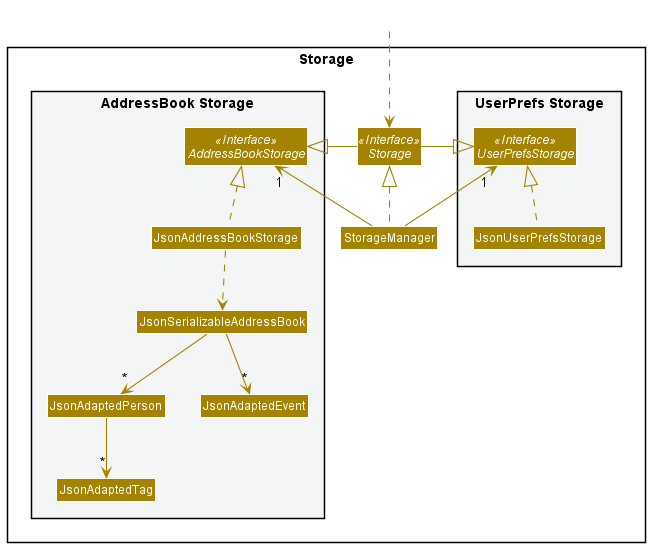

The diagram above was rendered by PlantUML. Its source (embedded in the PNG):
@startuml
!include style.puml
skinparam arrowThickness 1.1
skinparam arrowColor STORAGE_COLOR
skinparam classBackgroundColor STORAGE_COLOR

package Storage{

package "UserPrefs Storage" #F4F6F6{
Interface UserPrefsStorage <<Interface>>
Class JsonUserPrefsStorage
}

Interface Storage <<Interface>>
Class StorageManager

package "AddressBook Storage" #F4F6F6{
Interface AddressBookStorage <<Interface>>
Class JsonAddressBookStorage
Class JsonSerializableAddressBook
Class JsonAdaptedPerson
Class JsonAdaptedEvent
Class JsonAdaptedTag
}

}

Class HiddenOutside #FFFFFF
HiddenOutside ..> Storage

StorageManager .up.|> Storage
StorageManager -up-> "1" UserPrefsStorage
StorageManager -up-> "1" AddressBookStorage

Storage -left-|> UserPrefsStorage
Storage -right-|> AddressBookStorage

JsonUserPrefsStorage .up.|> UserPrefsStorage
JsonAddressBookStorage .up.|> AddressBookStorage
JsonAddressBookStorage ..> JsonSerializableAddressBook
JsonSerializableAddressBook --> "*" JsonAdaptedPerson
JsonSerializableAddressBook --> "*" JsonAdaptedEvent
JsonAdaptedPerson --> "*" JsonAdaptedTag

@enduml